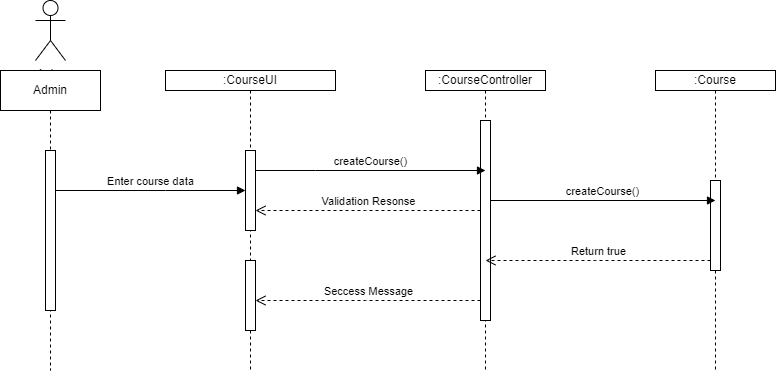

The diagram above was exported from draw.io. Its source (the exported page's mxGraphModel, read from the mxfile embedded in the PNG):
<mxGraphModel dx="372" dy="393" grid="1" gridSize="10" guides="1" tooltips="1" connect="1" arrows="1" fold="1" page="1" pageScale="1" pageWidth="827" pageHeight="1169" math="0" shadow="0">
  <root>
    <mxCell id="0" />
    <mxCell id="1" parent="0" />
    <mxCell id="yj4BpnHYeO1yTvlVvly0-9" value="Actor" style="shape=umlActor;verticalLabelPosition=bottom;verticalAlign=top;html=1;" vertex="1" parent="1">
      <mxGeometry x="60" y="190" width="30" height="60" as="geometry" />
    </mxCell>
    <mxCell id="yj4BpnHYeO1yTvlVvly0-10" value="Admin" style="shape=umlLifeline;perimeter=lifelinePerimeter;whiteSpace=wrap;html=1;container=1;dropTarget=0;collapsible=0;recursiveResize=0;outlineConnect=0;portConstraint=eastwest;newEdgeStyle={&quot;edgeStyle&quot;:&quot;elbowEdgeStyle&quot;,&quot;elbow&quot;:&quot;vertical&quot;,&quot;curved&quot;:0,&quot;rounded&quot;:0};" vertex="1" parent="1">
      <mxGeometry x="25" y="260" width="100" height="300" as="geometry" />
    </mxCell>
    <mxCell id="yj4BpnHYeO1yTvlVvly0-13" value="Enter course data" style="html=1;verticalAlign=bottom;endArrow=block;edgeStyle=elbowEdgeStyle;elbow=vertical;curved=0;rounded=0;" edge="1" parent="1" source="yj4BpnHYeO1yTvlVvly0-12" target="Usc88buKz2c2mz4ZhoxE-3">
      <mxGeometry x="-0.0043" width="80" relative="1" as="geometry">
        <mxPoint x="80" y="420" as="sourcePoint" />
        <mxPoint x="260" y="380" as="targetPoint" />
        <Array as="points">
          <mxPoint x="190" y="380" />
        </Array>
        <mxPoint as="offset" />
      </mxGeometry>
    </mxCell>
    <mxCell id="Usc88buKz2c2mz4ZhoxE-1" value=":CourseUI" style="shape=umlLifeline;perimeter=lifelinePerimeter;whiteSpace=wrap;html=1;container=1;dropTarget=0;collapsible=0;recursiveResize=0;outlineConnect=0;portConstraint=eastwest;newEdgeStyle={&quot;edgeStyle&quot;:&quot;elbowEdgeStyle&quot;,&quot;elbow&quot;:&quot;vertical&quot;,&quot;curved&quot;:0,&quot;rounded&quot;:0};size=20;" vertex="1" parent="1">
      <mxGeometry x="190" y="260" width="170" height="300" as="geometry" />
    </mxCell>
    <mxCell id="Usc88buKz2c2mz4ZhoxE-3" value="" style="html=1;points=[];perimeter=orthogonalPerimeter;outlineConnect=0;targetShapes=umlLifeline;portConstraint=eastwest;newEdgeStyle={&quot;edgeStyle&quot;:&quot;elbowEdgeStyle&quot;,&quot;elbow&quot;:&quot;vertical&quot;,&quot;curved&quot;:0,&quot;rounded&quot;:0};" vertex="1" parent="Usc88buKz2c2mz4ZhoxE-1">
      <mxGeometry x="80" y="80" width="10" height="80" as="geometry" />
    </mxCell>
    <mxCell id="Usc88buKz2c2mz4ZhoxE-11" value="" style="html=1;points=[];perimeter=orthogonalPerimeter;outlineConnect=0;targetShapes=umlLifeline;portConstraint=eastwest;newEdgeStyle={&quot;edgeStyle&quot;:&quot;elbowEdgeStyle&quot;,&quot;elbow&quot;:&quot;vertical&quot;,&quot;curved&quot;:0,&quot;rounded&quot;:0};" vertex="1" parent="Usc88buKz2c2mz4ZhoxE-1">
      <mxGeometry x="80" y="190" width="10" height="70" as="geometry" />
    </mxCell>
    <mxCell id="Usc88buKz2c2mz4ZhoxE-2" value=":CourseController" style="shape=umlLifeline;perimeter=lifelinePerimeter;whiteSpace=wrap;html=1;container=1;dropTarget=0;collapsible=0;recursiveResize=0;outlineConnect=0;portConstraint=eastwest;newEdgeStyle={&quot;edgeStyle&quot;:&quot;elbowEdgeStyle&quot;,&quot;elbow&quot;:&quot;vertical&quot;,&quot;curved&quot;:0,&quot;rounded&quot;:0};size=20;" vertex="1" parent="1">
      <mxGeometry x="450" y="260" width="120" height="300" as="geometry" />
    </mxCell>
    <mxCell id="Usc88buKz2c2mz4ZhoxE-6" value="" style="html=1;points=[];perimeter=orthogonalPerimeter;outlineConnect=0;targetShapes=umlLifeline;portConstraint=eastwest;newEdgeStyle={&quot;edgeStyle&quot;:&quot;elbowEdgeStyle&quot;,&quot;elbow&quot;:&quot;vertical&quot;,&quot;curved&quot;:0,&quot;rounded&quot;:0};" vertex="1" parent="Usc88buKz2c2mz4ZhoxE-2">
      <mxGeometry x="55" y="50" width="10" height="200" as="geometry" />
    </mxCell>
    <mxCell id="Usc88buKz2c2mz4ZhoxE-4" value="" style="html=1;verticalAlign=bottom;endArrow=block;edgeStyle=elbowEdgeStyle;elbow=vertical;curved=0;rounded=0;" edge="1" parent="1" target="yj4BpnHYeO1yTvlVvly0-12">
      <mxGeometry x="-0.0043" width="80" relative="1" as="geometry">
        <mxPoint x="80" y="420" as="sourcePoint" />
        <mxPoint x="270" y="380" as="targetPoint" />
        <Array as="points" />
        <mxPoint as="offset" />
      </mxGeometry>
    </mxCell>
    <mxCell id="yj4BpnHYeO1yTvlVvly0-12" value="" style="html=1;points=[];perimeter=orthogonalPerimeter;outlineConnect=0;targetShapes=umlLifeline;portConstraint=eastwest;newEdgeStyle={&quot;edgeStyle&quot;:&quot;elbowEdgeStyle&quot;,&quot;elbow&quot;:&quot;vertical&quot;,&quot;curved&quot;:0,&quot;rounded&quot;:0};" vertex="1" parent="1">
      <mxGeometry x="70" y="340" width="10" height="160" as="geometry" />
    </mxCell>
    <mxCell id="Usc88buKz2c2mz4ZhoxE-5" value="createCourse()" style="html=1;verticalAlign=bottom;endArrow=block;edgeStyle=elbowEdgeStyle;elbow=vertical;curved=0;rounded=0;" edge="1" parent="1" source="Usc88buKz2c2mz4ZhoxE-3">
      <mxGeometry width="80" relative="1" as="geometry">
        <mxPoint x="290" y="380" as="sourcePoint" />
        <mxPoint x="510" y="360" as="targetPoint" />
        <Array as="points">
          <mxPoint x="340" y="360" />
          <mxPoint x="380" y="380" />
        </Array>
      </mxGeometry>
    </mxCell>
    <mxCell id="Usc88buKz2c2mz4ZhoxE-7" value=":Course" style="shape=umlLifeline;perimeter=lifelinePerimeter;whiteSpace=wrap;html=1;container=1;dropTarget=0;collapsible=0;recursiveResize=0;outlineConnect=0;portConstraint=eastwest;newEdgeStyle={&quot;edgeStyle&quot;:&quot;elbowEdgeStyle&quot;,&quot;elbow&quot;:&quot;vertical&quot;,&quot;curved&quot;:0,&quot;rounded&quot;:0};size=20;" vertex="1" parent="1">
      <mxGeometry x="680" y="260" width="120" height="300" as="geometry" />
    </mxCell>
    <mxCell id="Usc88buKz2c2mz4ZhoxE-8" value="" style="html=1;points=[];perimeter=orthogonalPerimeter;outlineConnect=0;targetShapes=umlLifeline;portConstraint=eastwest;newEdgeStyle={&quot;edgeStyle&quot;:&quot;elbowEdgeStyle&quot;,&quot;elbow&quot;:&quot;vertical&quot;,&quot;curved&quot;:0,&quot;rounded&quot;:0};" vertex="1" parent="Usc88buKz2c2mz4ZhoxE-7">
      <mxGeometry x="55" y="110" width="10" height="90" as="geometry" />
    </mxCell>
    <mxCell id="Usc88buKz2c2mz4ZhoxE-9" value="createCourse()" style="html=1;verticalAlign=bottom;endArrow=block;edgeStyle=elbowEdgeStyle;elbow=vertical;curved=0;rounded=0;entryX=0.5;entryY=0.222;entryDx=0;entryDy=0;entryPerimeter=0;" edge="1" parent="1" source="Usc88buKz2c2mz4ZhoxE-6" target="Usc88buKz2c2mz4ZhoxE-8">
      <mxGeometry width="80" relative="1" as="geometry">
        <mxPoint x="520" y="390" as="sourcePoint" />
        <mxPoint x="730" y="390" as="targetPoint" />
        <Array as="points">
          <mxPoint x="580" y="390" />
          <mxPoint x="620" y="410" />
        </Array>
      </mxGeometry>
    </mxCell>
    <mxCell id="Usc88buKz2c2mz4ZhoxE-10" value="Return true" style="html=1;verticalAlign=bottom;endArrow=open;dashed=1;endSize=8;edgeStyle=elbowEdgeStyle;elbow=vertical;curved=0;rounded=0;" edge="1" parent="1" source="Usc88buKz2c2mz4ZhoxE-8">
      <mxGeometry relative="1" as="geometry">
        <mxPoint x="730" y="440" as="sourcePoint" />
        <mxPoint x="510" y="450" as="targetPoint" />
        <Array as="points">
          <mxPoint x="620" y="450" />
        </Array>
      </mxGeometry>
    </mxCell>
    <mxCell id="Usc88buKz2c2mz4ZhoxE-12" value="Validation Resonse" style="html=1;verticalAlign=bottom;endArrow=open;dashed=1;endSize=8;edgeStyle=elbowEdgeStyle;elbow=vertical;curved=0;rounded=0;" edge="1" parent="1">
      <mxGeometry relative="1" as="geometry">
        <mxPoint x="505" y="400" as="sourcePoint" />
        <mxPoint x="280" y="400" as="targetPoint" />
        <Array as="points">
          <mxPoint x="390" y="400" />
        </Array>
      </mxGeometry>
    </mxCell>
    <mxCell id="Usc88buKz2c2mz4ZhoxE-13" value="Seccess Message" style="html=1;verticalAlign=bottom;endArrow=open;dashed=1;endSize=8;edgeStyle=elbowEdgeStyle;elbow=vertical;curved=0;rounded=0;" edge="1" parent="1">
      <mxGeometry relative="1" as="geometry">
        <mxPoint x="505" y="490" as="sourcePoint" />
        <mxPoint x="280" y="490" as="targetPoint" />
        <Array as="points">
          <mxPoint x="390" y="490" />
        </Array>
      </mxGeometry>
    </mxCell>
  </root>
</mxGraphModel>